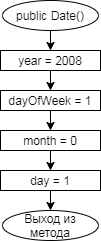

The diagram above was exported from draw.io. Its source (the exported page's mxGraphModel, read from the mxfile embedded in the PNG):
<mxGraphModel dx="677" dy="363" grid="1" gridSize="10" guides="1" tooltips="1" connect="1" arrows="1" fold="1" page="1" pageScale="1" pageWidth="827" pageHeight="1169" math="0" shadow="0">
  <root>
    <mxCell id="0" />
    <mxCell id="1" parent="0" />
    <mxCell id="u0MVxqjHdguic6dhuI5x-1" value="public Date()" style="ellipse;whiteSpace=wrap;html=1;" vertex="1" parent="1">
      <mxGeometry x="354" y="10" width="96" height="30" as="geometry" />
    </mxCell>
    <mxCell id="u0MVxqjHdguic6dhuI5x-2" value="" style="endArrow=classic;html=1;exitX=0.5;exitY=1;exitDx=0;exitDy=0;" edge="1" parent="1" source="u0MVxqjHdguic6dhuI5x-1">
      <mxGeometry width="50" height="50" relative="1" as="geometry">
        <mxPoint x="390" y="-30" as="sourcePoint" />
        <mxPoint x="402" y="60" as="targetPoint" />
      </mxGeometry>
    </mxCell>
    <mxCell id="u0MVxqjHdguic6dhuI5x-3" value="year = 2008" style="rounded=0;whiteSpace=wrap;html=1;" vertex="1" parent="1">
      <mxGeometry x="352" y="60" width="100" height="20" as="geometry" />
    </mxCell>
    <mxCell id="u0MVxqjHdguic6dhuI5x-8" value="" style="endArrow=classic;html=1;exitX=0.5;exitY=1;exitDx=0;exitDy=0;" edge="1" parent="1">
      <mxGeometry width="50" height="50" relative="1" as="geometry">
        <mxPoint x="402" y="80" as="sourcePoint" />
        <mxPoint x="402" y="100" as="targetPoint" />
      </mxGeometry>
    </mxCell>
    <mxCell id="u0MVxqjHdguic6dhuI5x-9" value="dayOfWeek = 1" style="rounded=0;whiteSpace=wrap;html=1;" vertex="1" parent="1">
      <mxGeometry x="352" y="100" width="100" height="20" as="geometry" />
    </mxCell>
    <mxCell id="u0MVxqjHdguic6dhuI5x-10" value="" style="endArrow=classic;html=1;exitX=0.5;exitY=1;exitDx=0;exitDy=0;" edge="1" parent="1">
      <mxGeometry width="50" height="50" relative="1" as="geometry">
        <mxPoint x="402" y="120" as="sourcePoint" />
        <mxPoint x="402" y="140" as="targetPoint" />
      </mxGeometry>
    </mxCell>
    <mxCell id="u0MVxqjHdguic6dhuI5x-11" value="month = 0" style="rounded=0;whiteSpace=wrap;html=1;" vertex="1" parent="1">
      <mxGeometry x="352" y="140" width="100" height="20" as="geometry" />
    </mxCell>
    <mxCell id="u0MVxqjHdguic6dhuI5x-12" value="" style="endArrow=classic;html=1;exitX=0.5;exitY=1;exitDx=0;exitDy=0;" edge="1" parent="1">
      <mxGeometry width="50" height="50" relative="1" as="geometry">
        <mxPoint x="402" y="160" as="sourcePoint" />
        <mxPoint x="402" y="180" as="targetPoint" />
      </mxGeometry>
    </mxCell>
    <mxCell id="u0MVxqjHdguic6dhuI5x-13" value="day = 1" style="rounded=0;whiteSpace=wrap;html=1;" vertex="1" parent="1">
      <mxGeometry x="352" y="180" width="100" height="20" as="geometry" />
    </mxCell>
    <mxCell id="u0MVxqjHdguic6dhuI5x-14" value="" style="endArrow=classic;html=1;exitX=0.5;exitY=1;exitDx=0;exitDy=0;" edge="1" parent="1" source="u0MVxqjHdguic6dhuI5x-13">
      <mxGeometry width="50" height="50" relative="1" as="geometry">
        <mxPoint x="380" y="250" as="sourcePoint" />
        <mxPoint x="402" y="220" as="targetPoint" />
      </mxGeometry>
    </mxCell>
    <mxCell id="u0MVxqjHdguic6dhuI5x-15" value="Выход из метода" style="ellipse;whiteSpace=wrap;html=1;" vertex="1" parent="1">
      <mxGeometry x="354" y="220" width="96" height="30" as="geometry" />
    </mxCell>
  </root>
</mxGraphModel>